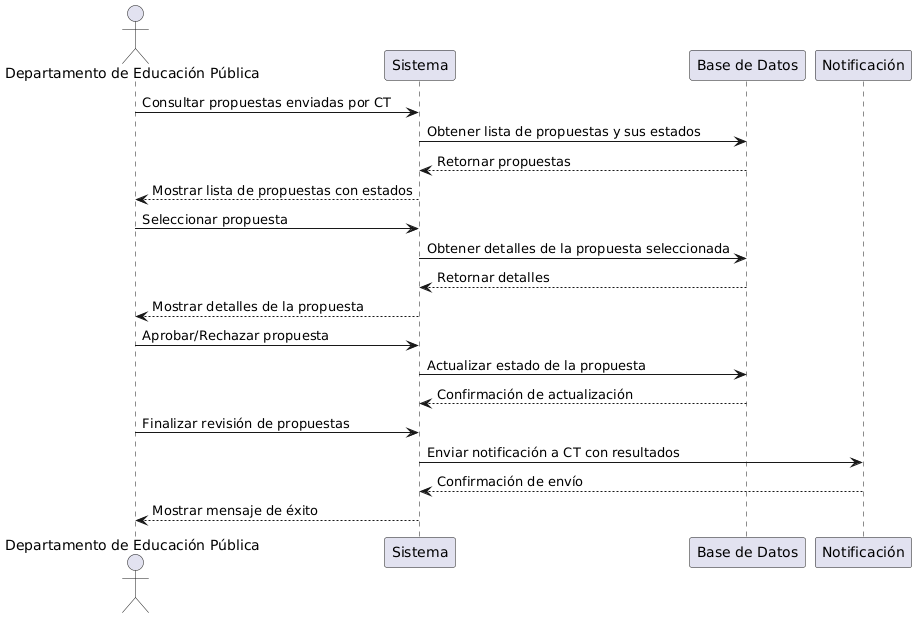

The diagram above was rendered by PlantUML. Its source (embedded in the PNG):
@startuml
actor DEP as "Departamento de Educación Pública"
participant "Sistema" as Sistema
participant "Base de Datos" as BD
participant "Notificación" as Notificaciones

DEP -> Sistema: Consultar propuestas enviadas por CT
Sistema -> BD: Obtener lista de propuestas y sus estados
BD --> Sistema: Retornar propuestas
Sistema --> DEP: Mostrar lista de propuestas con estados

DEP -> Sistema: Seleccionar propuesta
Sistema -> BD: Obtener detalles de la propuesta seleccionada
BD --> Sistema: Retornar detalles
Sistema --> DEP: Mostrar detalles de la propuesta

DEP -> Sistema: Aprobar/Rechazar propuesta
Sistema -> BD: Actualizar estado de la propuesta
BD --> Sistema: Confirmación de actualización

DEP -> Sistema: Finalizar revisión de propuestas
Sistema -> Notificaciones: Enviar notificación a CT con resultados
Notificaciones --> Sistema: Confirmación de envío
Sistema --> DEP: Mostrar mensaje de éxito
@enduml